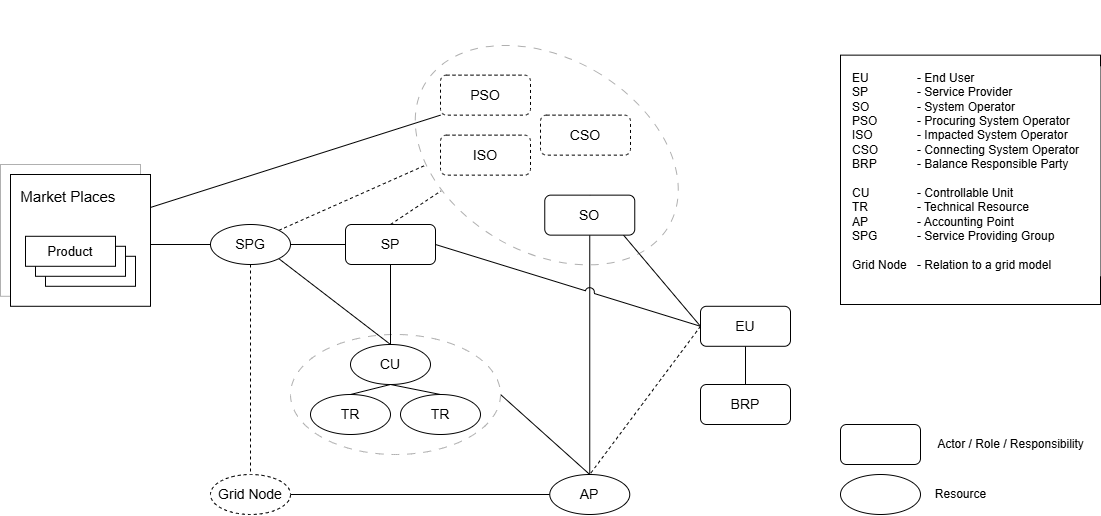

The diagram above was exported from draw.io. Its source (the exported page's mxGraphModel, read from the mxfile embedded in the PNG):
<mxGraphModel dx="1310" dy="1652" grid="1" gridSize="10" guides="1" tooltips="1" connect="1" arrows="1" fold="1" page="1" pageScale="1" pageWidth="850" pageHeight="1100" math="0" shadow="0">
  <root>
    <mxCell id="0" />
    <mxCell id="1" parent="0" />
    <mxCell id="58" value="" style="rounded=0;whiteSpace=wrap;html=1;" vertex="1" parent="1">
      <mxGeometry x="860" y="230.64" width="260" height="249.36" as="geometry" />
    </mxCell>
    <mxCell id="28" value="" style="ellipse;whiteSpace=wrap;html=1;labelBackgroundColor=none;dashed=1;dashPattern=8 8;rotation=-60;strokeColor=#B0B0B0;" vertex="1" parent="1">
      <mxGeometry x="469.26" y="189.5" width="194.02" height="282.29" as="geometry" />
    </mxCell>
    <mxCell id="13" style="edgeStyle=none;html=1;exitX=1;exitY=0.5;exitDx=0;exitDy=0;entryX=0.5;entryY=0;entryDx=0;entryDy=0;endArrow=none;endFill=0;strokeColor=#000000;" edge="1" parent="1" source="5" target="10">
      <mxGeometry relative="1" as="geometry" />
    </mxCell>
    <mxCell id="5" value="" style="ellipse;whiteSpace=wrap;html=1;labelBackgroundColor=none;dashed=1;dashPattern=8 8;strokeColor=#B0B0B0;" vertex="1" parent="1">
      <mxGeometry x="310" y="510" width="210" height="120" as="geometry" />
    </mxCell>
    <mxCell id="14" style="edgeStyle=none;html=1;exitX=0.5;exitY=1;exitDx=0;exitDy=0;entryX=0.5;entryY=0;entryDx=0;entryDy=0;endArrow=none;endFill=0;strokeColor=#000000;" edge="1" parent="1" source="3" target="4">
      <mxGeometry relative="1" as="geometry" />
    </mxCell>
    <mxCell id="51" style="edgeStyle=none;html=1;exitX=0.5;exitY=1;exitDx=0;exitDy=0;entryX=0.5;entryY=0;entryDx=0;entryDy=0;endArrow=none;endFill=0;strokeColor=#000000;" edge="1" parent="1" source="3" target="50">
      <mxGeometry relative="1" as="geometry" />
    </mxCell>
    <mxCell id="3" value="CU" style="ellipse;whiteSpace=wrap;html=1;fontSize=14;strokeColor=#000000;" vertex="1" parent="1">
      <mxGeometry x="370" y="520" width="80" height="40" as="geometry" />
    </mxCell>
    <mxCell id="4" value="TR" style="ellipse;whiteSpace=wrap;html=1;fontSize=14;strokeColor=#000000;" vertex="1" parent="1">
      <mxGeometry x="330" y="570" width="80" height="40" as="geometry" />
    </mxCell>
    <mxCell id="9" style="edgeStyle=none;html=1;exitX=0.5;exitY=1;exitDx=0;exitDy=0;strokeWidth=1;endArrow=none;endFill=0;strokeColor=#000000;" edge="1" parent="1" source="12">
      <mxGeometry relative="1" as="geometry">
        <mxPoint x="410" y="520" as="targetPoint" />
        <mxPoint x="410" y="410" as="sourcePoint" />
      </mxGeometry>
    </mxCell>
    <mxCell id="8" style="edgeStyle=none;html=1;exitX=1;exitY=1;exitDx=0;exitDy=0;entryX=0.5;entryY=0;entryDx=0;entryDy=0;strokeWidth=1;endArrow=none;endFill=0;strokeColor=#000000;" edge="1" parent="1" source="7" target="3">
      <mxGeometry relative="1" as="geometry" />
    </mxCell>
    <mxCell id="39" style="edgeStyle=none;html=1;exitX=0;exitY=0.5;exitDx=0;exitDy=0;entryX=1.064;entryY=0.607;entryDx=0;entryDy=0;endArrow=none;endFill=0;entryPerimeter=0;strokeColor=#000000;" edge="1" parent="1" source="7" target="33">
      <mxGeometry relative="1" as="geometry" />
    </mxCell>
    <mxCell id="49" style="edgeStyle=none;html=1;exitX=1;exitY=0;exitDx=0;exitDy=0;dashed=1;endArrow=none;endFill=0;entryX=0;entryY=0;entryDx=0;entryDy=0;strokeColor=#000000;" edge="1" parent="1" source="7" target="28">
      <mxGeometry relative="1" as="geometry">
        <mxPoint x="460" y="370" as="targetPoint" />
      </mxGeometry>
    </mxCell>
    <mxCell id="54" style="edgeStyle=none;html=1;exitX=0.5;exitY=1;exitDx=0;exitDy=0;entryX=0.5;entryY=0;entryDx=0;entryDy=0;endArrow=none;endFill=0;dashed=1;strokeColor=#000000;" edge="1" parent="1" source="7" target="52">
      <mxGeometry relative="1" as="geometry" />
    </mxCell>
    <mxCell id="7" value="SPG" style="ellipse;whiteSpace=wrap;html=1;fontSize=14;strokeColor=#000000;" vertex="1" parent="1">
      <mxGeometry x="230" y="400" width="80" height="40" as="geometry" />
    </mxCell>
    <mxCell id="30" value="&lt;font style=&quot;font-size: 14px;&quot;&gt;CSO&lt;/font&gt;" style="rounded=1;whiteSpace=wrap;html=1;dashed=1;strokeColor=#000000;" vertex="1" parent="1">
      <mxGeometry x="560" y="290.64" width="90" height="40" as="geometry" />
    </mxCell>
    <mxCell id="53" value="" style="edgeStyle=none;html=1;strokeColor=#000000;endArrow=none;endFill=0;" edge="1" parent="1" source="10" target="52">
      <mxGeometry relative="1" as="geometry" />
    </mxCell>
    <mxCell id="10" value="AP" style="ellipse;whiteSpace=wrap;html=1;fontSize=14;strokeColor=#000000;" vertex="1" parent="1">
      <mxGeometry x="569.26" y="650" width="80" height="40" as="geometry" />
    </mxCell>
    <mxCell id="19" style="edgeStyle=none;html=1;exitX=0;exitY=0.5;exitDx=0;exitDy=0;entryX=0.5;entryY=0;entryDx=0;entryDy=0;endArrow=none;endFill=0;strokeColor=#000000;" edge="1" parent="1" source="15" target="16">
      <mxGeometry relative="1" as="geometry" />
    </mxCell>
    <mxCell id="20" style="edgeStyle=none;html=1;exitX=0;exitY=0.5;exitDx=0;exitDy=0;entryX=0.5;entryY=0;entryDx=0;entryDy=0;endArrow=none;endFill=0;dashed=1;strokeColor=#000000;" edge="1" parent="1" source="15" target="10">
      <mxGeometry relative="1" as="geometry" />
    </mxCell>
    <mxCell id="56" value="" style="edgeStyle=none;html=1;endArrow=none;endFill=0;" edge="1" parent="1" source="15" target="55">
      <mxGeometry relative="1" as="geometry" />
    </mxCell>
    <mxCell id="15" value="&lt;font style=&quot;font-size: 14px;&quot;&gt;EU&lt;/font&gt;" style="rounded=1;whiteSpace=wrap;html=1;strokeColor=#000000;" vertex="1" parent="1">
      <mxGeometry x="720" y="481.79" width="90" height="40" as="geometry" />
    </mxCell>
    <mxCell id="17" style="edgeStyle=none;html=1;exitX=0.5;exitY=1;exitDx=0;exitDy=0;entryX=0.5;entryY=0;entryDx=0;entryDy=0;endArrow=none;endFill=0;strokeColor=#000000;" edge="1" parent="1" source="16" target="10">
      <mxGeometry relative="1" as="geometry" />
    </mxCell>
    <mxCell id="16" value="&lt;font style=&quot;font-size: 14px;&quot;&gt;SO&lt;/font&gt;" style="rounded=1;whiteSpace=wrap;html=1;strokeColor=#000000;" vertex="1" parent="1">
      <mxGeometry x="564.26" y="370.64" width="90" height="40" as="geometry" />
    </mxCell>
    <mxCell id="21" value="" style="rounded=1;whiteSpace=wrap;html=1;" vertex="1" parent="1">
      <mxGeometry x="860" y="600" width="80" height="40" as="geometry" />
    </mxCell>
    <mxCell id="22" value="" style="ellipse;whiteSpace=wrap;html=1;fontSize=14;" vertex="1" parent="1">
      <mxGeometry x="860" y="650" width="80" height="40" as="geometry" />
    </mxCell>
    <mxCell id="23" value="Actor / Role / Responsibility" style="text;html=1;align=center;verticalAlign=middle;resizable=0;points=[];autosize=1;strokeColor=none;fillColor=none;" vertex="1" parent="1">
      <mxGeometry x="945" y="605" width="170" height="30" as="geometry" />
    </mxCell>
    <mxCell id="24" value="Resource" style="text;html=1;align=center;verticalAlign=middle;resizable=0;points=[];autosize=1;strokeColor=none;fillColor=none;" vertex="1" parent="1">
      <mxGeometry x="945" y="655" width="70" height="30" as="geometry" />
    </mxCell>
    <mxCell id="25" value="EU&lt;div&gt;SP&lt;/div&gt;&lt;div&gt;SO&lt;/div&gt;&lt;div&gt;PSO&lt;/div&gt;&lt;div&gt;ISO&lt;/div&gt;&lt;div&gt;CSO&lt;/div&gt;&lt;div&gt;BRP&lt;/div&gt;&lt;div&gt;&lt;br&gt;&lt;/div&gt;&lt;div&gt;CU&lt;/div&gt;&lt;div&gt;TR&lt;/div&gt;&lt;div&gt;AP&lt;/div&gt;&lt;div&gt;SPG&lt;/div&gt;&lt;div&gt;&lt;br&gt;&lt;/div&gt;&lt;div&gt;Grid Node&lt;/div&gt;" style="rounded=0;whiteSpace=wrap;html=1;strokeColor=none;align=left;fontColor=default;" vertex="1" parent="1">
      <mxGeometry x="870" y="241.79000000000002" width="65" height="210" as="geometry" />
    </mxCell>
    <mxCell id="26" value="&lt;font&gt;- End User&lt;/font&gt;&lt;div&gt;&lt;font&gt;- Service Provider&lt;/font&gt;&lt;/div&gt;&lt;div&gt;&lt;font&gt;- System Operator&lt;/font&gt;&lt;/div&gt;&lt;div&gt;&lt;font&gt;- Procuring System Operator&lt;/font&gt;&lt;/div&gt;&lt;div&gt;&lt;font&gt;- Impacted System Operator&lt;/font&gt;&lt;/div&gt;&lt;div&gt;&lt;font&gt;- Connecting System Operator&lt;/font&gt;&lt;/div&gt;&lt;div&gt;&lt;font&gt;- Balance Responsible Party&lt;/font&gt;&lt;/div&gt;&lt;div&gt;&lt;font&gt;&lt;br&gt;&lt;/font&gt;&lt;/div&gt;&lt;div&gt;&lt;font&gt;- Controllable Unit&lt;/font&gt;&lt;/div&gt;&lt;div&gt;&lt;font&gt;- Technical Resource&lt;/font&gt;&lt;/div&gt;&lt;div&gt;&lt;font&gt;- Accounting Point&lt;/font&gt;&lt;/div&gt;&lt;div&gt;&lt;font&gt;- Service Providing Group&lt;/font&gt;&lt;/div&gt;&lt;div&gt;&lt;font&gt;&lt;br&gt;&lt;/font&gt;&lt;/div&gt;&lt;div&gt;&lt;font&gt;- Relation to a grid model&lt;/font&gt;&lt;/div&gt;" style="rounded=0;whiteSpace=wrap;html=1;align=left;strokeColor=none;" vertex="1" parent="1">
      <mxGeometry x="935" y="241.79000000000002" width="185" height="210" as="geometry" />
    </mxCell>
    <mxCell id="27" value="" style="edgeStyle=none;html=1;exitX=0.5;exitY=1;exitDx=0;exitDy=0;strokeWidth=1;endArrow=none;endFill=0;strokeColor=#000000;" edge="1" parent="1" target="12">
      <mxGeometry relative="1" as="geometry">
        <mxPoint x="410" y="520" as="targetPoint" />
        <mxPoint x="410" y="410" as="sourcePoint" />
      </mxGeometry>
    </mxCell>
    <mxCell id="38" style="edgeStyle=none;html=1;exitX=0;exitY=0.5;exitDx=0;exitDy=0;entryX=1;entryY=0.5;entryDx=0;entryDy=0;endArrow=none;endFill=0;strokeColor=#000000;" edge="1" parent="1" source="12" target="7">
      <mxGeometry relative="1" as="geometry" />
    </mxCell>
    <mxCell id="12" value="&lt;font style=&quot;font-size: 14px;&quot;&gt;SP&lt;/font&gt;" style="rounded=1;whiteSpace=wrap;html=1;strokeColor=#000000;" vertex="1" parent="1">
      <mxGeometry x="365" y="400" width="90" height="40" as="geometry" />
    </mxCell>
    <mxCell id="40" style="edgeStyle=none;html=1;exitX=0;exitY=1;exitDx=0;exitDy=0;entryX=1;entryY=0.25;entryDx=0;entryDy=0;endArrow=none;endFill=0;strokeColor=#000000;" edge="1" parent="1" source="29" target="34">
      <mxGeometry relative="1" as="geometry" />
    </mxCell>
    <mxCell id="29" value="&lt;font style=&quot;font-size: 14px;&quot;&gt;PSO&lt;/font&gt;" style="rounded=1;whiteSpace=wrap;html=1;dashed=1;strokeColor=#000000;" vertex="1" parent="1">
      <mxGeometry x="460" y="250.64" width="90" height="40" as="geometry" />
    </mxCell>
    <mxCell id="31" value="&lt;font style=&quot;font-size: 14px;&quot;&gt;ISO&lt;/font&gt;" style="rounded=1;whiteSpace=wrap;html=1;dashed=1;strokeColor=#000000;" vertex="1" parent="1">
      <mxGeometry x="460" y="310.64" width="90" height="40" as="geometry" />
    </mxCell>
    <mxCell id="33" value="&lt;div&gt;&lt;br&gt;&lt;/div&gt;" style="rounded=0;whiteSpace=wrap;html=1;align=left;strokeColor=#B0B0B0;" vertex="1" parent="1">
      <mxGeometry x="20" y="340" width="140" height="131.79" as="geometry" />
    </mxCell>
    <mxCell id="34" value="&lt;font style=&quot;font-size: 15px;&quot;&gt;&amp;nbsp; Market Places&lt;/font&gt;&lt;div&gt;&lt;br&gt;&lt;/div&gt;&lt;div&gt;&lt;br&gt;&lt;/div&gt;&lt;div&gt;&lt;br&gt;&lt;/div&gt;&lt;div&gt;&lt;br&gt;&lt;/div&gt;&lt;div&gt;&lt;br&gt;&lt;/div&gt;&lt;div&gt;&lt;br&gt;&lt;/div&gt;" style="rounded=0;whiteSpace=wrap;html=1;align=left;strokeColor=#000000;" vertex="1" parent="1">
      <mxGeometry x="30" y="350" width="140" height="131.79" as="geometry" />
    </mxCell>
    <mxCell id="37" value="&lt;font style=&quot;font-size: 13px;&quot;&gt;Product&lt;/font&gt;" style="rounded=0;whiteSpace=wrap;html=1;strokeColor=#000000;" vertex="1" parent="1">
      <mxGeometry x="65" y="431.79" width="90" height="30" as="geometry" />
    </mxCell>
    <mxCell id="36" value="&lt;font style=&quot;font-size: 13px;&quot;&gt;Product&lt;/font&gt;" style="rounded=0;whiteSpace=wrap;html=1;strokeColor=#000000;" vertex="1" parent="1">
      <mxGeometry x="55" y="421.79" width="90" height="30" as="geometry" />
    </mxCell>
    <mxCell id="35" value="&lt;font style=&quot;font-size: 13px;&quot;&gt;Product&lt;/font&gt;" style="rounded=0;whiteSpace=wrap;html=1;strokeColor=#000000;" vertex="1" parent="1">
      <mxGeometry x="45" y="411.79" width="90" height="30" as="geometry" />
    </mxCell>
    <mxCell id="18" style="edgeStyle=none;html=1;exitX=0;exitY=0.5;exitDx=0;exitDy=0;entryX=1;entryY=0.5;entryDx=0;entryDy=0;endArrow=none;endFill=0;jumpStyle=arc;jumpSize=9;strokeColor=#000000;" edge="1" parent="1" source="15" target="12">
      <mxGeometry relative="1" as="geometry" />
    </mxCell>
    <mxCell id="48" style="edgeStyle=none;html=1;exitX=0.5;exitY=0;exitDx=0;exitDy=0;entryX=0.068;entryY=0.239;entryDx=0;entryDy=0;entryPerimeter=0;dashed=1;endArrow=none;endFill=0;strokeColor=#000000;" edge="1" parent="1" source="12" target="28">
      <mxGeometry relative="1" as="geometry" />
    </mxCell>
    <mxCell id="50" value="TR" style="ellipse;whiteSpace=wrap;html=1;fontSize=14;strokeColor=#000000;" vertex="1" parent="1">
      <mxGeometry x="420" y="570" width="80" height="40" as="geometry" />
    </mxCell>
    <mxCell id="52" value="Grid Node" style="ellipse;whiteSpace=wrap;html=1;fontSize=14;strokeColor=#000000;dashed=1;" vertex="1" parent="1">
      <mxGeometry x="230" y="650" width="80" height="40" as="geometry" />
    </mxCell>
    <mxCell id="55" value="&lt;font style=&quot;font-size: 14px;&quot;&gt;BRP&lt;/font&gt;" style="rounded=1;whiteSpace=wrap;html=1;strokeColor=#000000;" vertex="1" parent="1">
      <mxGeometry x="720" y="560" width="90" height="40" as="geometry" />
    </mxCell>
  </root>
</mxGraphModel>